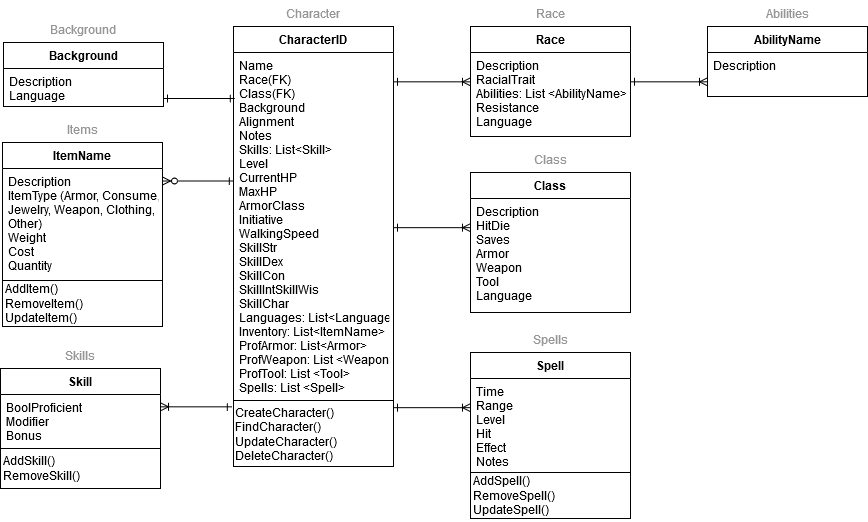

The diagram above was exported from draw.io. Its source (the exported page's mxGraphModel, read from the mxfile embedded in the PNG):
<mxGraphModel dx="2012" dy="613" grid="1" gridSize="10" guides="1" tooltips="1" connect="1" arrows="1" fold="1" page="1" pageScale="1" pageWidth="827" pageHeight="1169" math="0" shadow="0">
  <root>
    <mxCell id="WIyWlLk6GJQsqaUBKTNV-0" />
    <mxCell id="WIyWlLk6GJQsqaUBKTNV-1" parent="WIyWlLk6GJQsqaUBKTNV-0" />
    <mxCell id="CVpivZtgjgkvhKpSN-cK-1" value="" style="rounded=0;whiteSpace=wrap;html=1;" vertex="1" parent="WIyWlLk6GJQsqaUBKTNV-1">
      <mxGeometry x="-13" y="462" width="160" height="40" as="geometry" />
    </mxCell>
    <mxCell id="zkfFHV4jXpPFQw0GAbJ--0" value="CharacterID" style="swimlane;fontStyle=1;align=center;verticalAlign=top;childLayout=stackLayout;horizontal=1;startSize=26;horizontalStack=0;resizeParent=1;resizeLast=0;collapsible=1;marginBottom=0;rounded=0;shadow=0;strokeWidth=1;" parent="WIyWlLk6GJQsqaUBKTNV-1" vertex="1">
      <mxGeometry x="220" y="40" width="160" height="440" as="geometry">
        <mxRectangle x="230" y="140" width="160" height="26" as="alternateBounds" />
      </mxGeometry>
    </mxCell>
    <mxCell id="zkfFHV4jXpPFQw0GAbJ--1" value="Name&#10;Race(FK)&#10;Class(FK)&#10;Background&#10;Alignment&#10;Notes&#10;Skills: List&lt;Skill&gt;&#10;Level&#10;CurrentHP&#10;MaxHP&#10;ArmorClass&#10;Initiative&#10;WalkingSpeed&#10;SkillStr&#10;SkillDex&#10;SkillCon&#10;SkillIntSkillWis&#10;SkillChar&#10;Languages: List&lt;Language&gt;&#10;Inventory: List&lt;ItemName&gt;&#10;ProfArmor: List&lt;Armor&gt;&#10;ProfWeapon: List &lt;Weapon&gt;&#10;ProfTool: List &lt;Tool&gt;&#10;Spells: List &lt;Spell&gt;&#10;&#10;&#10;" style="text;align=left;verticalAlign=top;spacingLeft=4;spacingRight=4;overflow=hidden;rotatable=0;points=[[0,0.5],[1,0.5]];portConstraint=eastwest;" parent="zkfFHV4jXpPFQw0GAbJ--0" vertex="1">
      <mxGeometry y="26" width="160" height="344" as="geometry" />
    </mxCell>
    <mxCell id="zkfFHV4jXpPFQw0GAbJ--4" value="" style="line;html=1;strokeWidth=1;align=left;verticalAlign=middle;spacingTop=-1;spacingLeft=3;spacingRight=3;rotatable=0;labelPosition=right;points=[];portConstraint=eastwest;" parent="zkfFHV4jXpPFQw0GAbJ--0" vertex="1">
      <mxGeometry y="370" width="160" height="8" as="geometry" />
    </mxCell>
    <mxCell id="zoCmWg59MsqiX-6bYNeJ-23" value="&lt;div&gt;&lt;font color=&quot;#000000&quot;&gt;CreateCharacter()&lt;/font&gt;&lt;/div&gt;&lt;div&gt;&lt;font color=&quot;#000000&quot;&gt;FindCharacter()&lt;/font&gt;&lt;/div&gt;&lt;div&gt;&lt;font color=&quot;#000000&quot;&gt;UpdateCharacter()&lt;/font&gt;&lt;/div&gt;&lt;div&gt;&lt;font color=&quot;#000000&quot;&gt;DeleteCharacter()&lt;br&gt;&lt;/font&gt;&lt;/div&gt;" style="text;html=1;align=left;verticalAlign=middle;resizable=0;points=[];autosize=1;fontSize=12;fontColor=#969696;" parent="zkfFHV4jXpPFQw0GAbJ--0" vertex="1">
      <mxGeometry y="378" width="160" height="60" as="geometry" />
    </mxCell>
    <mxCell id="zkfFHV4jXpPFQw0GAbJ--17" value="Race" style="swimlane;fontStyle=1;align=center;verticalAlign=top;childLayout=stackLayout;horizontal=1;startSize=26;horizontalStack=0;resizeParent=1;resizeLast=0;collapsible=1;marginBottom=0;rounded=0;shadow=0;strokeWidth=1;" parent="WIyWlLk6GJQsqaUBKTNV-1" vertex="1">
      <mxGeometry x="457" y="40" width="160" height="110" as="geometry">
        <mxRectangle x="550" y="140" width="160" height="26" as="alternateBounds" />
      </mxGeometry>
    </mxCell>
    <mxCell id="zkfFHV4jXpPFQw0GAbJ--18" value="Description&#10;RacialTrait&#10;Abilities: List &lt;AbilityName&gt;&#10;Resistance&#10;Language&#10;" style="text;align=left;verticalAlign=top;spacingLeft=4;spacingRight=4;overflow=hidden;rotatable=0;points=[[0,0.5],[1,0.5]];portConstraint=eastwest;" parent="zkfFHV4jXpPFQw0GAbJ--17" vertex="1">
      <mxGeometry y="26" width="160" height="84" as="geometry" />
    </mxCell>
    <mxCell id="zkfFHV4jXpPFQw0GAbJ--26" value="" style="endArrow=ERoneToMany;shadow=0;strokeWidth=1;strokeColor=#000000;rounded=0;endFill=0;edgeStyle=elbowEdgeStyle;elbow=vertical;startArrow=ERone;startFill=0;" parent="WIyWlLk6GJQsqaUBKTNV-1" source="zkfFHV4jXpPFQw0GAbJ--0" target="zkfFHV4jXpPFQw0GAbJ--17" edge="1">
      <mxGeometry x="0.5" y="41" relative="1" as="geometry">
        <mxPoint x="380" y="192" as="sourcePoint" />
        <mxPoint x="540" y="192" as="targetPoint" />
        <mxPoint x="-40" y="32" as="offset" />
      </mxGeometry>
    </mxCell>
    <mxCell id="zkfFHV4jXpPFQw0GAbJ--24" value="Character" style="text;align=center;verticalAlign=top;spacingLeft=4;spacingRight=4;overflow=hidden;rotatable=0;points=[[0,0.5],[1,0.5]];portConstraint=eastwest;fontColor=#969696;" parent="WIyWlLk6GJQsqaUBKTNV-1" vertex="1">
      <mxGeometry x="220" y="14" width="160" height="26" as="geometry" />
    </mxCell>
    <mxCell id="zoCmWg59MsqiX-6bYNeJ-7" value="Race" style="text;align=center;verticalAlign=top;spacingLeft=4;spacingRight=4;overflow=hidden;rotatable=0;points=[[0,0.5],[1,0.5]];portConstraint=eastwest;fontColor=#969696;" parent="WIyWlLk6GJQsqaUBKTNV-1" vertex="1">
      <mxGeometry x="457" y="14" width="160" height="26" as="geometry" />
    </mxCell>
    <mxCell id="zoCmWg59MsqiX-6bYNeJ-10" value="" style="endArrow=ERoneToMany;shadow=0;strokeWidth=1;strokeColor=#000000;rounded=0;endFill=0;edgeStyle=elbowEdgeStyle;elbow=vertical;startArrow=ERone;startFill=0;" parent="WIyWlLk6GJQsqaUBKTNV-1" target="zoCmWg59MsqiX-6bYNeJ-8" edge="1">
      <mxGeometry x="0.5" y="41" relative="1" as="geometry">
        <mxPoint x="617" y="95.19999999999999" as="sourcePoint" />
        <mxPoint x="777" y="192" as="targetPoint" />
        <mxPoint x="-40" y="32" as="offset" />
      </mxGeometry>
    </mxCell>
    <mxCell id="zoCmWg59MsqiX-6bYNeJ-11" value="Abilities" style="text;align=center;verticalAlign=top;spacingLeft=4;spacingRight=4;overflow=hidden;rotatable=0;points=[[0,0.5],[1,0.5]];portConstraint=eastwest;fontColor=#969696;" parent="WIyWlLk6GJQsqaUBKTNV-1" vertex="1">
      <mxGeometry x="694" y="14" width="160" height="26" as="geometry" />
    </mxCell>
    <mxCell id="zoCmWg59MsqiX-6bYNeJ-8" value="AbilityName" style="swimlane;fontStyle=1;align=center;verticalAlign=top;childLayout=stackLayout;horizontal=1;startSize=26;horizontalStack=0;resizeParent=1;resizeLast=0;collapsible=1;marginBottom=0;rounded=0;shadow=0;strokeWidth=1;" parent="WIyWlLk6GJQsqaUBKTNV-1" vertex="1">
      <mxGeometry x="694" y="40" width="160" height="70" as="geometry">
        <mxRectangle x="550" y="140" width="160" height="26" as="alternateBounds" />
      </mxGeometry>
    </mxCell>
    <mxCell id="zoCmWg59MsqiX-6bYNeJ-9" value="Description&#10;&#10;" style="text;align=left;verticalAlign=top;spacingLeft=4;spacingRight=4;overflow=hidden;rotatable=0;points=[[0,0.5],[1,0.5]];portConstraint=eastwest;" parent="zoCmWg59MsqiX-6bYNeJ-8" vertex="1">
      <mxGeometry y="26" width="160" height="14" as="geometry" />
    </mxCell>
    <mxCell id="zoCmWg59MsqiX-6bYNeJ-15" value="" style="endArrow=ERoneToMany;shadow=0;strokeWidth=1;strokeColor=#000000;rounded=0;endFill=0;edgeStyle=elbowEdgeStyle;elbow=vertical;startArrow=ERone;startFill=0;" parent="WIyWlLk6GJQsqaUBKTNV-1" target="zoCmWg59MsqiX-6bYNeJ-13" edge="1">
      <mxGeometry x="0.5" y="41" relative="1" as="geometry">
        <mxPoint x="380" y="241.1724137931035" as="sourcePoint" />
        <mxPoint x="540" y="338" as="targetPoint" />
        <mxPoint x="-40" y="32" as="offset" />
      </mxGeometry>
    </mxCell>
    <mxCell id="zoCmWg59MsqiX-6bYNeJ-16" value="Class" style="text;align=center;verticalAlign=top;spacingLeft=4;spacingRight=4;overflow=hidden;rotatable=0;points=[[0,0.5],[1,0.5]];portConstraint=eastwest;fontColor=#969696;" parent="WIyWlLk6GJQsqaUBKTNV-1" vertex="1">
      <mxGeometry x="457" y="160" width="160" height="26" as="geometry" />
    </mxCell>
    <mxCell id="zoCmWg59MsqiX-6bYNeJ-17" value="" style="endArrow=ERone;shadow=0;strokeWidth=1;strokeColor=#000000;rounded=0;endFill=0;edgeStyle=elbowEdgeStyle;elbow=vertical;startArrow=ERone;startFill=0;exitX=0.005;exitY=0.134;exitDx=0;exitDy=0;exitPerimeter=0;" parent="WIyWlLk6GJQsqaUBKTNV-1" source="zkfFHV4jXpPFQw0GAbJ--1" target="zoCmWg59MsqiX-6bYNeJ-25" edge="1">
      <mxGeometry x="0.5" y="41" relative="1" as="geometry">
        <mxPoint x="220" y="97" as="sourcePoint" />
        <mxPoint x="170" y="91" as="targetPoint" />
        <mxPoint x="-40" y="32" as="offset" />
      </mxGeometry>
    </mxCell>
    <mxCell id="zoCmWg59MsqiX-6bYNeJ-18" value="Background" style="text;align=center;verticalAlign=top;spacingLeft=4;spacingRight=4;overflow=hidden;rotatable=0;points=[[0,0.5],[1,0.5]];portConstraint=eastwest;fontColor=#969696;" parent="WIyWlLk6GJQsqaUBKTNV-1" vertex="1">
      <mxGeometry x="-10" y="30" width="160" height="26" as="geometry" />
    </mxCell>
    <mxCell id="zoCmWg59MsqiX-6bYNeJ-13" value="Class" style="swimlane;fontStyle=1;align=center;verticalAlign=top;childLayout=stackLayout;horizontal=1;startSize=26;horizontalStack=0;resizeParent=1;resizeLast=0;collapsible=1;marginBottom=0;rounded=0;shadow=0;strokeWidth=1;" parent="WIyWlLk6GJQsqaUBKTNV-1" vertex="1">
      <mxGeometry x="457" y="186" width="160" height="140" as="geometry">
        <mxRectangle x="550" y="140" width="160" height="26" as="alternateBounds" />
      </mxGeometry>
    </mxCell>
    <mxCell id="zoCmWg59MsqiX-6bYNeJ-14" value="Description&#10;HitDie&#10;Saves&#10;Armor&#10;Weapon&#10;Tool&#10;Language&#10;&#10;&#10;&#10;&#10;&#10;" style="text;align=left;verticalAlign=top;spacingLeft=4;spacingRight=4;overflow=hidden;rotatable=0;points=[[0,0.5],[1,0.5]];portConstraint=eastwest;" parent="zoCmWg59MsqiX-6bYNeJ-13" vertex="1">
      <mxGeometry y="26" width="160" height="114" as="geometry" />
    </mxCell>
    <mxCell id="zoCmWg59MsqiX-6bYNeJ-19" value="Background" style="swimlane;fontStyle=1;align=center;verticalAlign=top;childLayout=stackLayout;horizontal=1;startSize=26;horizontalStack=0;resizeParent=1;resizeLast=0;collapsible=1;marginBottom=0;rounded=0;shadow=0;strokeWidth=1;fontSize=12;" parent="WIyWlLk6GJQsqaUBKTNV-1" vertex="1">
      <mxGeometry x="-10" y="56" width="160" height="64" as="geometry">
        <mxRectangle x="550" y="140" width="160" height="26" as="alternateBounds" />
      </mxGeometry>
    </mxCell>
    <mxCell id="zoCmWg59MsqiX-6bYNeJ-25" value="Description&#10;Language&#10;&#10;&#10;&#10;" style="text;align=left;verticalAlign=top;spacingLeft=4;spacingRight=4;overflow=hidden;rotatable=0;points=[[0,0.5],[1,0.5]];portConstraint=eastwest;" parent="zoCmWg59MsqiX-6bYNeJ-19" vertex="1">
      <mxGeometry y="26" width="160" height="34" as="geometry" />
    </mxCell>
    <mxCell id="zoCmWg59MsqiX-6bYNeJ-28" value="" style="endArrow=ERzeroToMany;shadow=0;strokeWidth=1;strokeColor=#000000;rounded=0;endFill=1;edgeStyle=elbowEdgeStyle;elbow=vertical;startArrow=ERone;startFill=0;exitX=0.005;exitY=0.134;exitDx=0;exitDy=0;exitPerimeter=0;" parent="WIyWlLk6GJQsqaUBKTNV-1" target="zoCmWg59MsqiX-6bYNeJ-31" edge="1">
      <mxGeometry x="0.5" y="41" relative="1" as="geometry">
        <mxPoint x="219.80000000000018" y="194.67599999999993" as="sourcePoint" />
        <mxPoint x="169" y="191" as="targetPoint" />
        <mxPoint x="-40" y="32" as="offset" />
      </mxGeometry>
    </mxCell>
    <mxCell id="zoCmWg59MsqiX-6bYNeJ-29" value="Items" style="text;align=center;verticalAlign=top;spacingLeft=4;spacingRight=4;overflow=hidden;rotatable=0;points=[[0,0.5],[1,0.5]];portConstraint=eastwest;fontColor=#969696;" parent="WIyWlLk6GJQsqaUBKTNV-1" vertex="1">
      <mxGeometry x="-11" y="130" width="160" height="26" as="geometry" />
    </mxCell>
    <mxCell id="zoCmWg59MsqiX-6bYNeJ-32" value="" style="endArrow=ERoneToMany;shadow=0;strokeWidth=1;strokeColor=#000000;rounded=0;endFill=0;edgeStyle=elbowEdgeStyle;elbow=vertical;startArrow=ERone;startFill=0;exitX=0.005;exitY=0.134;exitDx=0;exitDy=0;exitPerimeter=0;" parent="WIyWlLk6GJQsqaUBKTNV-1" target="zoCmWg59MsqiX-6bYNeJ-35" edge="1">
      <mxGeometry x="0.5" y="41" relative="1" as="geometry">
        <mxPoint x="217.80000000000018" y="420.67600000000004" as="sourcePoint" />
        <mxPoint x="167" y="417" as="targetPoint" />
        <mxPoint x="-40" y="32" as="offset" />
      </mxGeometry>
    </mxCell>
    <mxCell id="zoCmWg59MsqiX-6bYNeJ-33" value="Skills" style="text;align=center;verticalAlign=top;spacingLeft=4;spacingRight=4;overflow=hidden;rotatable=0;points=[[0,0.5],[1,0.5]];portConstraint=eastwest;fontColor=#969696;" parent="WIyWlLk6GJQsqaUBKTNV-1" vertex="1">
      <mxGeometry x="-13" y="356" width="160" height="26" as="geometry" />
    </mxCell>
    <mxCell id="zoCmWg59MsqiX-6bYNeJ-30" value="ItemName" style="swimlane;fontStyle=1;align=center;verticalAlign=top;childLayout=stackLayout;horizontal=1;startSize=26;horizontalStack=0;resizeParent=1;resizeLast=0;collapsible=1;marginBottom=0;rounded=0;shadow=0;strokeWidth=1;fontSize=12;" parent="WIyWlLk6GJQsqaUBKTNV-1" vertex="1">
      <mxGeometry x="-11" y="156" width="160" height="138" as="geometry">
        <mxRectangle x="550" y="140" width="160" height="26" as="alternateBounds" />
      </mxGeometry>
    </mxCell>
    <mxCell id="zoCmWg59MsqiX-6bYNeJ-31" value="Description&#10;ItemType (Armor, Consume, &#10;Jewelry, Weapon, Clothing, &#10;Other)&#10;Weight&#10;Cost&#10;Quantity&#10;&#10;&#10;&#10;&#10;" style="text;align=left;verticalAlign=top;spacingLeft=4;spacingRight=4;overflow=hidden;rotatable=0;points=[[0,0.5],[1,0.5]];portConstraint=eastwest;" parent="zoCmWg59MsqiX-6bYNeJ-30" vertex="1">
      <mxGeometry y="26" width="160" height="104" as="geometry" />
    </mxCell>
    <mxCell id="zoCmWg59MsqiX-6bYNeJ-38" value="" style="endArrow=ERoneToMany;shadow=0;strokeWidth=1;strokeColor=#000000;rounded=0;endFill=0;edgeStyle=elbowEdgeStyle;elbow=vertical;startArrow=ERone;startFill=0;" parent="WIyWlLk6GJQsqaUBKTNV-1" target="zoCmWg59MsqiX-6bYNeJ-40" edge="1">
      <mxGeometry x="0.5" y="41" relative="1" as="geometry">
        <mxPoint x="380" y="421.1724137931035" as="sourcePoint" />
        <mxPoint x="540" y="518" as="targetPoint" />
        <mxPoint x="-40" y="32" as="offset" />
      </mxGeometry>
    </mxCell>
    <mxCell id="zoCmWg59MsqiX-6bYNeJ-39" value="Spells" style="text;align=center;verticalAlign=top;spacingLeft=4;spacingRight=4;overflow=hidden;rotatable=0;points=[[0,0.5],[1,0.5]];portConstraint=eastwest;fontColor=#969696;" parent="WIyWlLk6GJQsqaUBKTNV-1" vertex="1">
      <mxGeometry x="457" y="340" width="160" height="26" as="geometry" />
    </mxCell>
    <mxCell id="zoCmWg59MsqiX-6bYNeJ-40" value="Spell" style="swimlane;fontStyle=1;align=center;verticalAlign=top;childLayout=stackLayout;horizontal=1;startSize=26;horizontalStack=0;resizeParent=1;resizeLast=0;collapsible=1;marginBottom=0;rounded=0;shadow=0;strokeWidth=1;" parent="WIyWlLk6GJQsqaUBKTNV-1" vertex="1">
      <mxGeometry x="457" y="366" width="160" height="120" as="geometry">
        <mxRectangle x="550" y="140" width="160" height="26" as="alternateBounds" />
      </mxGeometry>
    </mxCell>
    <mxCell id="zoCmWg59MsqiX-6bYNeJ-41" value="Time&#10;Range&#10;Level&#10;Hit&#10;Effect&#10;Notes&#10;" style="text;align=left;verticalAlign=top;spacingLeft=4;spacingRight=4;overflow=hidden;rotatable=0;points=[[0,0.5],[1,0.5]];portConstraint=eastwest;" parent="zoCmWg59MsqiX-6bYNeJ-40" vertex="1">
      <mxGeometry y="26" width="160" height="94" as="geometry" />
    </mxCell>
    <mxCell id="CVpivZtgjgkvhKpSN-cK-3" value="&lt;div&gt;&lt;font color=&quot;#000000&quot;&gt;AddSkill()&lt;/font&gt;&lt;/div&gt;&lt;div&gt;&lt;font color=&quot;#000000&quot;&gt;RemoveSkill()&lt;br&gt;&lt;/font&gt;&lt;/div&gt;" style="text;html=1;align=left;verticalAlign=middle;resizable=0;points=[];autosize=1;fontSize=12;fontColor=#969696;" vertex="1" parent="WIyWlLk6GJQsqaUBKTNV-1">
      <mxGeometry x="-12" y="467" width="90" height="30" as="geometry" />
    </mxCell>
    <mxCell id="zoCmWg59MsqiX-6bYNeJ-34" value="Skill" style="swimlane;fontStyle=1;align=center;verticalAlign=top;childLayout=stackLayout;horizontal=1;startSize=26;horizontalStack=0;resizeParent=1;resizeLast=0;collapsible=1;marginBottom=0;rounded=0;shadow=0;strokeWidth=1;fontSize=12;" parent="WIyWlLk6GJQsqaUBKTNV-1" vertex="1">
      <mxGeometry x="-13" y="382" width="160" height="80" as="geometry">
        <mxRectangle x="550" y="140" width="160" height="26" as="alternateBounds" />
      </mxGeometry>
    </mxCell>
    <mxCell id="zoCmWg59MsqiX-6bYNeJ-35" value="BoolProficient&#10;Modifier&#10;Bonus&#10;" style="text;align=left;verticalAlign=top;spacingLeft=4;spacingRight=4;overflow=hidden;rotatable=0;points=[[0,0.5],[1,0.5]];portConstraint=eastwest;" parent="zoCmWg59MsqiX-6bYNeJ-34" vertex="1">
      <mxGeometry y="26" width="160" height="44" as="geometry" />
    </mxCell>
    <mxCell id="CVpivZtgjgkvhKpSN-cK-4" value="" style="rounded=0;whiteSpace=wrap;html=1;" vertex="1" parent="WIyWlLk6GJQsqaUBKTNV-1">
      <mxGeometry x="-11" y="294" width="160" height="46" as="geometry" />
    </mxCell>
    <mxCell id="CVpivZtgjgkvhKpSN-cK-5" value="&lt;div&gt;&lt;font color=&quot;#000000&quot;&gt;AddItem()&lt;/font&gt;&lt;/div&gt;&lt;div&gt;&lt;font color=&quot;#000000&quot;&gt;RemoveItem()&lt;/font&gt;&lt;/div&gt;&lt;div&gt;&lt;font color=&quot;#000000&quot;&gt;UpdateItem()&lt;br&gt;&lt;/font&gt;&lt;/div&gt;" style="text;html=1;align=left;verticalAlign=middle;resizable=0;points=[];autosize=1;fontSize=12;fontColor=#969696;" vertex="1" parent="WIyWlLk6GJQsqaUBKTNV-1">
      <mxGeometry x="-10" y="292" width="90" height="50" as="geometry" />
    </mxCell>
    <mxCell id="CVpivZtgjgkvhKpSN-cK-6" value="" style="rounded=0;whiteSpace=wrap;html=1;" vertex="1" parent="WIyWlLk6GJQsqaUBKTNV-1">
      <mxGeometry x="457" y="486" width="160" height="46" as="geometry" />
    </mxCell>
    <mxCell id="CVpivZtgjgkvhKpSN-cK-7" value="&lt;div&gt;&lt;font color=&quot;#000000&quot;&gt;AddSpell()&lt;/font&gt;&lt;/div&gt;&lt;div&gt;&lt;font color=&quot;#000000&quot;&gt;RemoveSpell()&lt;/font&gt;&lt;/div&gt;&lt;div&gt;&lt;font color=&quot;#000000&quot;&gt;UpdateSpell()&lt;br&gt;&lt;/font&gt;&lt;/div&gt;" style="text;html=1;align=left;verticalAlign=middle;resizable=0;points=[];autosize=1;fontSize=12;fontColor=#969696;" vertex="1" parent="WIyWlLk6GJQsqaUBKTNV-1">
      <mxGeometry x="458" y="484" width="100" height="50" as="geometry" />
    </mxCell>
  </root>
</mxGraphModel>